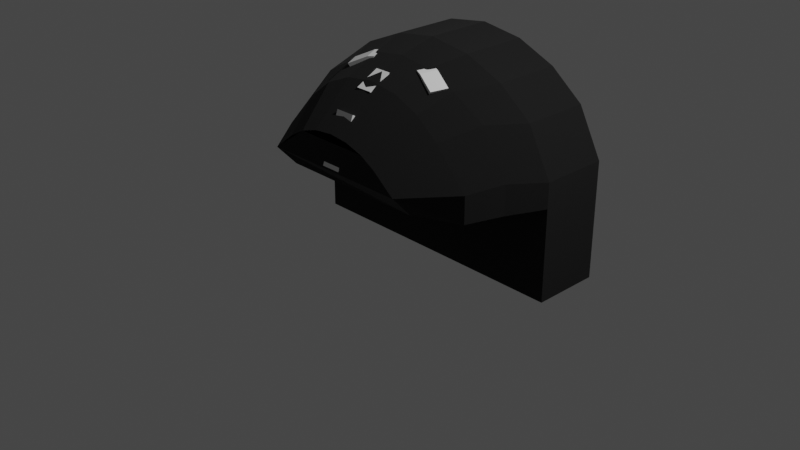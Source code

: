 # Source: mk3CockpitShuttle.blend  (saved by Blender 3.1.7; exported with 4.5.12 LTS)
import bpy
from mathutils import Matrix  # noqa: F401  (used for matrix-valued properties, if any)

bpy.ops.wm.read_factory_settings(use_empty=True)
scene = bpy.context.scene
scene.name = 'Scene'

# ---- collections
col_collection = bpy.data.collections.new('Collection'); scene.collection.children.link(col_collection)
col_collider_collider = bpy.data.collections.new('collider:collider')  # instanced only; not linked into the scene
col_collider_collider_001 = bpy.data.collections.new('collider:collider.001')  # instanced only; not linked into the scene
col_collider_collider_002 = bpy.data.collections.new('collider:collider.002')  # instanced only; not linked into the scene
col_collider_collider_003 = bpy.data.collections.new('collider:collider.003')  # instanced only; not linked into the scene

# ---- images (referenced by path relative to the original .blend; pixels are not part of the script)
import os
ASSET_DIR = os.environ.get("B2B_ASSET_DIR", "")  # directory of the original .blend (textures are referenced by path, not embedded)
HERE = os.path.dirname(os.path.abspath(__file__))  # packed textures are extracted next to this script under _unpacked/

def load_image(name, relpath, width, height, colorspace="sRGB"):
    """Load a texture the original file referenced (path relative to the .blend, or extracted next to this script)."""
    p = next((c for c in (os.path.join(HERE, relpath), os.path.join(ASSET_DIR, relpath)) if relpath and os.path.exists(c)), "")
    if p:
        img = bpy.data.images.load(p, check_existing=True)
        img.name = name
    else:  # same state as the original file: an image datablock whose file is absent (Cycles renders it pink)
        img = bpy.data.images.new(name, width, height)
        img.source = "FILE"
        img.filepath = "//" + (relpath or name)
    img.colorspace_settings.name = colorspace
    return img
img_mk2standardiva_001 = load_image('Mk2StandardIVA.001', 'Mk2StandardIVA.dds', 1024, 1024, 'sRGB')
img_mk2standardiva_003 = load_image('Mk2StandardIVA.003', 'Mk2StandardIVA.dds', 1024, 1024, 'sRGB')

# ---- materials (node trees are filled in below, after node groups)
mat_mk2standardiva = bpy.data.materials.new('Mk2StandardIVA')
mat_mk2standardiva.use_transparent_shadow = False
mat_mk2standardiva_002 = bpy.data.materials.new('Mk2StandardIVA.002')
mat_mk2standardiva_002.use_transparent_shadow = False

# ---- node groups
ng_standardshader = bpy.data.node_groups.new('StandardShader', 'ShaderNodeTree')
_s = ng_standardshader.interface.new_socket(name='BSDF', in_out='OUTPUT', socket_type='NodeSocketShader')
_s = ng_standardshader.interface.new_socket(name='BaseColor', in_out='INPUT', socket_type='NodeSocketColor')
_s = ng_standardshader.interface.new_socket(name='Shininess', in_out='INPUT', socket_type='NodeSocketFloat')
_s.min_value = 1e+04
_s = ng_standardshader.interface.new_socket(name='Gloss', in_out='INPUT', socket_type='NodeSocketFloat')
_s.min_value = 1e+04
_s = ng_standardshader.interface.new_socket(name='Emission', in_out='INPUT', socket_type='NodeSocketColor')
_s = ng_standardshader.interface.new_socket(name='Emission Strength', in_out='INPUT', socket_type='NodeSocketFloat')
_s.min_value = 1e+06
_s = ng_standardshader.interface.new_socket(name='Alpha', in_out='INPUT', socket_type='NodeSocketFloat')
_s.min_value = 1.0
_s = ng_standardshader.interface.new_socket(name='NormalColor', in_out='INPUT', socket_type='NodeSocketColor')
_N = ng_standardshader.nodes; _L = ng_standardshader.links
n0 = _N.new('NodeGroupOutput'); n0.name = 'Group Output'; n0.location = (555, 248)
n1 = _N.new('NodeGroupInput'); n1.name = 'Group Input'; n1.location = (-444, 74)
n2 = _N.new('ShaderNodeNormalMap'); n2.name = 'Normal Map'; n2.location = (-96, -256)
n2.hide = True
n3 = _N.new('ShaderNodeMath'); n3.name = 'Roughness'; n3.location = (-4, -2)
n3.label = 'Roughness'
n3.hide = True
n3.operation = 'SQRT'
n3.inputs[2].default_value = 0.0
n4 = _N.new('ShaderNodeMath'); n4.name = 'SpecularConv'; n4.location = (-120, 39)
n4.label = 'SpecularConv'
n4.hide = True
n4.operation = 'SQRT'
n4.inputs[2].default_value = 0.0
n5 = _N.new('ShaderNodeMath'); n5.name = 'Gloss2Rough'; n5.location = (-176, -1)
n5.label = 'Gloss2Rough'
n5.hide = True
n5.operation = 'SUBTRACT'
n5.inputs[0].default_value = 1.0
n5.inputs[2].default_value = 0.0
n6 = _N.new('ShaderNodeBsdfPrincipled'); n6.name = 'Principled BSDF'; n6.location = (226, 256)
n6.distribution = 'GGX'
n6.subsurface_method = 'BURLEY'
n6.inputs[3].default_value = 1.45
_L.new(n6.outputs[0], n0.inputs[0])
_L.new(n4.outputs[0], n6.inputs[13])
_L.new(n1.outputs[3], n6.inputs[27])
_L.new(n3.outputs[0], n6.inputs[2])
_L.new(n1.outputs[0], n6.inputs[0])
_L.new(n1.outputs[1], n4.inputs[0])
_L.new(n1.outputs[6], n2.inputs[1])
_L.new(n5.outputs[0], n3.inputs[0])
_L.new(n1.outputs[2], n5.inputs[1])
_L.new(n2.outputs[0], n6.inputs[5])
_L.new(n1.outputs[5], n6.inputs[4])
_L.new(n1.outputs[4], n6.inputs[28])
n0.is_active_output = True
ng_color4 = bpy.data.node_groups.new('Color4', 'ShaderNodeTree')
_s = ng_color4.interface.new_socket(name='Color', in_out='OUTPUT', socket_type='NodeSocketColor')
_s = ng_color4.interface.new_socket(name='Alpha', in_out='OUTPUT', socket_type='NodeSocketFloat')
_s = ng_color4.interface.new_socket(name='Color', in_out='INPUT', socket_type='NodeSocketColor')
_s = ng_color4.interface.new_socket(name='Alpha', in_out='INPUT', socket_type='NodeSocketFloat')
_s.min_value = 1.0
_N = ng_color4.nodes; _L = ng_color4.links
n0 = _N.new('NodeGroupInput'); n0.name = 'Group Input'; n0.location = (-403, 18)
n1 = _N.new('NodeGroupOutput'); n1.name = 'Group Output'; n1.location = (154, 24)
_L.new(n0.outputs[1], n1.inputs[1])
_L.new(n0.outputs[0], n1.inputs[0])
n1.is_active_output = True
ng_maincolor = bpy.data.node_groups.new('MainColor', 'ShaderNodeTree')
_s = ng_maincolor.interface.new_socket(name='Color', in_out='OUTPUT', socket_type='NodeSocketColor')
_s = ng_maincolor.interface.new_socket(name='Alpha', in_out='OUTPUT', socket_type='NodeSocketFloat')
_s = ng_maincolor.interface.new_socket(name='VColor', in_out='INPUT', socket_type='NodeSocketColor')
_s = ng_maincolor.interface.new_socket(name='VAlpha', in_out='INPUT', socket_type='NodeSocketFloat')
_s.min_value = 1e+04
_s = ng_maincolor.interface.new_socket(name='CColor', in_out='INPUT', socket_type='NodeSocketColor')
_s = ng_maincolor.interface.new_socket(name='CAlpha', in_out='INPUT', socket_type='NodeSocketFloat')
_s.min_value = 1.0
_s = ng_maincolor.interface.new_socket(name='TColor', in_out='INPUT', socket_type='NodeSocketColor')
_s = ng_maincolor.interface.new_socket(name='TAlpha', in_out='INPUT', socket_type='NodeSocketFloat')
_s.min_value = 1.0
_N = ng_maincolor.nodes; _L = ng_maincolor.links
n0 = _N.new('NodeGroupInput'); n0.name = 'Group Input'; n0.location = (-284, 35)
n1 = _N.new('NodeGroupOutput'); n1.name = 'Group Output'; n1.location = (332, -19)
n2 = _N.new('ShaderNodeMix'); n2.name = 'VC*CC*TC'; n2.location = (127, -33)
n2.label = 'VC*CC*TC'
n2.hide = True
n2.data_type = 'RGBA'
n2.blend_type = 'MULTIPLY'
n2.inputs[0].default_value = 1.0
n3 = _N.new('ShaderNodeMix'); n3.name = 'VC*CC'; n3.location = (-44, 33)
n3.label = 'VC*CC'
n3.hide = True
n3.data_type = 'RGBA'
n3.blend_type = 'MULTIPLY'
n3.inputs[0].default_value = 1.0
n4 = _N.new('ShaderNodeMath'); n4.name = 'VA*CA'; n4.location = (-59, -19)
n4.label = 'VA*CA'
n4.hide = True
n4.operation = 'MULTIPLY'
n4.inputs[2].default_value = 0.0
n5 = _N.new('ShaderNodeMath'); n5.name = 'VA*CA*TA'; n5.location = (130, -79)
n5.label = 'VA*CA*TA'
n5.hide = True
n5.operation = 'MULTIPLY'
n5.inputs[2].default_value = 0.0
_L.new(n0.outputs[2], n3.inputs[7])
_L.new(n0.outputs[4], n2.inputs[7])
_L.new(n2.outputs[2], n1.inputs[0])
_L.new(n3.outputs[2], n2.inputs[6])
_L.new(n0.outputs[0], n3.inputs[6])
_L.new(n0.outputs[1], n4.inputs[0])
_L.new(n0.outputs[3], n4.inputs[1])
_L.new(n4.outputs[0], n5.inputs[0])
_L.new(n0.outputs[5], n5.inputs[1])
_L.new(n5.outputs[0], n1.inputs[1])
n1.is_active_output = True

# ---- material node trees
mat_mk2standardiva.use_nodes = True; mat_mk2standardiva.node_tree.nodes.clear()
_N = mat_mk2standardiva.node_tree.nodes; _L = mat_mk2standardiva.node_tree.links
n0 = _N.new('ShaderNodeUVMap'); n0.name = 'UV Map'; n0.location = (-429, -213)
n0.hide = True
n1 = _N.new('ShaderNodeTexImage'); n1.name = '_MainTex'; n1.location = (-243, -213)
n1.label = '_MainTex'
n1.hide = True
n1.image = img_mk2standardiva_001
n2 = _N.new('ShaderNodeOutputMaterial'); n2.name = 'Material Output'; n2.location = (703, -2)
n3 = _N.new('ShaderNodeGroup'); n3.name = 'StandardShader'; n3.location = (485, -30)
n3.label = 'StandardShader'
n3.node_tree = ng_standardshader
n3.inputs[3].default_value = (0.0, 0.0, 0.0, 1.0)
n3.inputs[4].default_value = 1.0
n3.inputs[6].default_value = (0.5, 0.5, 1.0, 1.0)
n4 = _N.new('ShaderNodeValue'); n4.name = '_Shininess'; n4.location = (251, -13)
n4.label = '_Shininess'
n4.hide = True
n4.outputs[0].default_value = 0.4
n5 = _N.new('ShaderNodeVertexColor'); n5.name = 'Vertex Color'; n5.location = (-156, -121)
n5.hide = True
n6 = _N.new('ShaderNodeGroup'); n6.name = '_Color'; n6.location = (-153, -171)
n6.label = '_Color'
n6.hide = True
n6.node_tree = ng_color4
n6.inputs[0].default_value = (1.0, 1.0, 1.0, 1.0)
n6.inputs[1].default_value = 1.0
n7 = _N.new('ShaderNodeGroup'); n7.name = 'MainColor'; n7.location = (70, -15)
n7.label = 'MainColor'
n7.node_tree = ng_maincolor
n8 = _N.new('ShaderNodeValue'); n8.name = '_Opacity'; n8.location = (71, -280)
n8.label = '_Opacity'
n8.hide = True
n8.outputs[0].default_value = 1.0
_L.new(n0.outputs[0], n1.inputs[0])
_L.new(n3.outputs[0], n2.inputs[0])
_L.new(n1.outputs[0], n7.inputs[4])
_L.new(n1.outputs[1], n7.inputs[5])
_L.new(n7.outputs[0], n3.inputs[0])
_L.new(n7.outputs[1], n3.inputs[2])
_L.new(n4.outputs[0], n3.inputs[1])
_L.new(n6.outputs[0], n7.inputs[2])
_L.new(n6.outputs[1], n7.inputs[3])
_L.new(n5.outputs[0], n7.inputs[0])
_L.new(n5.outputs[1], n7.inputs[1])
_L.new(n8.outputs[0], n3.inputs[5])
n2.is_active_output = True
mat_mk2standardiva_002.use_nodes = True; mat_mk2standardiva_002.node_tree.nodes.clear()
_N = mat_mk2standardiva_002.node_tree.nodes; _L = mat_mk2standardiva_002.node_tree.links
n0 = _N.new('ShaderNodeUVMap'); n0.name = 'UV Map'; n0.location = (-429, -213)
n0.hide = True
n1 = _N.new('ShaderNodeTexImage'); n1.name = '_MainTex'; n1.location = (-243, -213)
n1.label = '_MainTex'
n1.hide = True
n1.image = img_mk2standardiva_003
n2 = _N.new('ShaderNodeOutputMaterial'); n2.name = 'Material Output'; n2.location = (703, -2)
n3 = _N.new('ShaderNodeGroup'); n3.name = 'StandardShader'; n3.location = (485, -30)
n3.label = 'StandardShader'
n3.node_tree = ng_standardshader
n3.inputs[3].default_value = (0.0, 0.0, 0.0, 1.0)
n3.inputs[4].default_value = 1.0
n3.inputs[6].default_value = (0.5, 0.5, 1.0, 1.0)
n4 = _N.new('ShaderNodeValue'); n4.name = '_Shininess'; n4.location = (251, -13)
n4.label = '_Shininess'
n4.hide = True
n4.outputs[0].default_value = 0.4
n5 = _N.new('ShaderNodeVertexColor'); n5.name = 'Vertex Color'; n5.location = (-156, -121)
n5.hide = True
n6 = _N.new('ShaderNodeGroup'); n6.name = '_Color'; n6.location = (-153, -171)
n6.label = '_Color'
n6.hide = True
n6.node_tree = ng_color4
n6.inputs[0].default_value = (1.0, 1.0, 1.0, 1.0)
n6.inputs[1].default_value = 1.0
n7 = _N.new('ShaderNodeGroup'); n7.name = 'MainColor'; n7.location = (70, -15)
n7.label = 'MainColor'
n7.node_tree = ng_maincolor
n8 = _N.new('ShaderNodeValue'); n8.name = '_Opacity'; n8.location = (71, -280)
n8.label = '_Opacity'
n8.hide = True
n8.outputs[0].default_value = 1.0
_L.new(n0.outputs[0], n1.inputs[0])
_L.new(n3.outputs[0], n2.inputs[0])
_L.new(n1.outputs[0], n7.inputs[4])
_L.new(n1.outputs[1], n7.inputs[5])
_L.new(n7.outputs[0], n3.inputs[0])
_L.new(n7.outputs[1], n3.inputs[2])
_L.new(n4.outputs[0], n3.inputs[1])
_L.new(n6.outputs[0], n7.inputs[2])
_L.new(n6.outputs[1], n7.inputs[3])
_L.new(n5.outputs[0], n7.inputs[0])
_L.new(n5.outputs[1], n7.inputs[1])
_L.new(n8.outputs[0], n3.inputs[5])
n2.is_active_output = True

# ---- world
world_world = bpy.data.worlds.new('World'); scene.world = world_world
world_world.use_nodes = True; world_world.node_tree.nodes.clear()
_N = world_world.node_tree.nodes; _L = world_world.node_tree.links
n0 = _N.new('ShaderNodeOutputWorld'); n0.name = 'World Output'; n0.location = (300, 300)
n1 = _N.new('ShaderNodeBackground'); n1.name = 'Background'; n1.location = (10, 300)
n1.inputs[0].default_value = (0.05088, 0.05088, 0.05088, 1.0)
_L.new(n1.outputs[0], n0.inputs[0])
n0.is_active_output = True
world_world.color = (0.05088, 0.05088, 0.05088)
world_world.use_sun_shadow = False
world_world.sun_shadow_jitter_overblur = 0.0

# ---- cameras
cam_camera = bpy.data.cameras.new('Camera')
cam_camera.clip_end = 100.0
cam_camera.ortho_scale = 7.314

# ---- lights
light_light = bpy.data.lights.new('Light', 'POINT')
light_light.transmission_factor = 0.0
light_light.energy = 1000.0
light_light.shadow_soft_size = 0.1
light_light.shadow_maximum_resolution = 0.006
light_light.use_absolute_resolution = True

# ---- meshes
me_mk3int_002 = bpy.data.meshes.new('MK3Int.002')
me_mk3int_002.from_pydata([(0.3494, -0.3285, -0.05402), (0.4675, 1.002, -0.05402), (0.0, 1.069, -0.05402), (0.3494, -1.163, -0.05402), (0.9007, 0.8192, -0.05402), (1.27, 0.5275, -0.05402), (-0.3494, -1.163, -0.05402), (-0.4675, 1.002, -0.05402), (-0.9007, 0.8192, -0.05402), (-1.27, 0.5275, -0.05402), (-0.3494, -0.3285, -0.05402), (-1.918e-08, -1.161, -0.05402), (0.4675, 1.002, 0.6878), (0.9007, 0.8192, 0.6878), (1.27, 0.5275, 0.6878), (1.538, 0.02358, 0.6878), (-8.853e-10, 1.069, 0.6878), (-1.27, 0.5275, 0.6878), (-1.538, 0.02358, 0.6878), (-1.539, -1.249, 0.6878), (1.539, -1.249, 0.6878), (-0.9007, 0.8192, 0.6878), (-8.853e-10, -1.247, 0.6878), (-0.4675, 1.002, 0.6878), (-1.538, -0.2477, 0.6878), (1.538, -0.2477, 0.6878), (0.3546, 0.9213, 1.093), (0.6832, 0.7823, 1.093), (1.064, 0.5611, 1.093), (1.366, 0.07493, 1.093), (-9.302e-09, 0.9715, 1.093), (-1.064, 0.5611, 1.093), (-1.366, 0.07493, 1.093), (-1.367, -0.2437, 1.093), (1.367, -0.2437, 1.093), (-0.6832, 0.7823, 1.093), (-0.3546, 0.9213, 1.093), (0.321, 0.7644, 1.49), (0.6184, 0.6386, 1.49), (0.8718, 0.4383, 1.49), (1.237, 0.04291, 1.49), (-2.207e-09, 0.8099, 1.49), (-0.8718, 0.4383, 1.49), (-1.237, 0.04291, 1.49), (-1.237, -0.2455, 1.49), (1.237, -0.2455, 1.49), (-0.6184, 0.6386, 1.49), (-0.321, 0.7644, 1.49), (0.2157, 0.3902, 1.993), (0.4155, 0.3287, 1.993), (0.5858, 0.2309, 1.993), (0.831, 0.03765, 1.993), (-2.129e-08, 0.4124, 1.993), (-0.5858, 0.2309, 1.993), (-0.831, 0.03765, 1.993), (-0.8311, -0.2049, 1.766), (0.8311, -0.2049, 1.766), (-0.4155, 0.3287, 1.993), (-0.2157, 0.3902, 1.993), (0.2157, 0.3902, 1.993), (0.4155, 0.3287, 1.993), (0.5858, 0.2309, 1.993), (0.831, 0.03765, 1.993), (-2.129e-08, 0.4124, 1.993), (-0.5858, 0.2309, 1.993), (-0.831, 0.03765, 1.993), (-0.8311, -0.2049, 1.766), (0.8311, -0.2049, 1.766), (-0.4155, 0.3287, 1.993), (-0.2157, 0.3902, 1.993), (-1.539, -1.249, -0.05402), (-1.538, 0.02358, -0.05402), (1.539, -1.249, -0.05402), (1.538, 0.02358, -0.05402), (0.0, -1.247, -0.05402)], [], [(4, 1, 2, 7, 8, 9, 71, 73, 5), (25, 20, 22, 19, 24), (74, 22, 20, 72), (71, 18, 24, 19, 70), (5, 14, 13, 4), (73, 15, 14, 5), (2, 16, 23, 7), (72, 20, 25, 15, 73), (1, 12, 16, 2), (70, 19, 22, 74), (8, 21, 17, 9), (9, 17, 18, 71), (7, 23, 21, 8), (4, 13, 12, 1), (12, 26, 30, 16), (26, 37, 41, 30), (24, 33, 34, 25), (21, 35, 31, 17), (17, 31, 32, 18), (23, 36, 35, 21), (13, 27, 26, 12), (18, 32, 33, 24), (14, 28, 27, 13), (15, 29, 28, 14), (16, 30, 36, 23), (25, 34, 29, 15), (41, 52, 58, 47), (28, 39, 38, 27), (35, 46, 42, 31), (31, 42, 43, 32), (33, 44, 45, 34), (27, 38, 37, 26), (30, 41, 47, 36), (32, 43, 44, 33), (29, 40, 39, 28), (36, 47, 46, 35), (34, 45, 40, 29), (43, 54, 55, 44), (40, 51, 50, 39), (47, 58, 57, 46), (45, 56, 51, 40), (37, 48, 52, 41), (39, 50, 49, 38), (46, 57, 53, 42), (42, 53, 54, 43), (44, 55, 56, 45), (38, 49, 48, 37), (62, 67, 66, 65, 64, 68, 69, 63, 59, 60, 61), (54, 51, 56, 55), (49, 50, 51, 54, 53, 57, 58, 52, 48), (10, 71, 70, 6), (3, 72, 73, 0), (11, 74, 72, 3), (6, 70, 74, 11), (0, 73, 71, 10)])
_uv = me_mk3int_002.uv_layers.new(name='UVMap')
_uv.uv.foreach_set('vector', [0.1103, 0.6957, 0.152, 0.6703, 0.1618, 0.6674, 0.1318, 0.6811, 0.08977, 0.7162, 0.05267, 0.7637, 0.03457, 0.8112, 0.03457, 0.8112, 0.06948, 0.7385, 0.02146, 0.9014, 0.008349, 0.9916, 0.1475, 0.9915, 0.008349, 0.9916, 0.02146, 0.9014, 0.1475, 0.9915, 0.1475, 0.9915, 0.008349, 0.9916, 0.008349, 0.9916, 0.03457, 0.8112, 0.03457, 0.8112, 0.02146, 0.9014, 0.008349, 0.9916, 0.008349, 0.9916, 0.06948, 0.7385, 0.06948, 0.7385, 0.1103, 0.6957, 0.1103, 0.6957, 0.03457, 0.8112, 0.03457, 0.8112, 0.06948, 0.7385, 0.06948, 0.7385, 0.1618, 0.6674, 0.1618, 0.6674, 0.1318, 0.6811, 0.1318, 0.6811, 0.008349, 0.9916, 0.008349, 0.9916, 0.02146, 0.9014, 0.03457, 0.8112, 0.03457, 0.8112, 0.152, 0.6703, 0.152, 0.6703, 0.1618, 0.6674, 0.1618, 0.6674, 0.008349, 0.9916, 0.008349, 0.9916, 0.1475, 0.9915, 0.1475, 0.9915, 0.08977, 0.7162, 0.08977, 0.7162, 0.05267, 0.7637, 0.05267, 0.7637, 0.05267, 0.7637, 0.05267, 0.7637, 0.03457, 0.8112, 0.03457, 0.8112, 0.1318, 0.6811, 0.1318, 0.6811, 0.08977, 0.7162, 0.08977, 0.7162, 0.1103, 0.6957, 0.1103, 0.6957, 0.152, 0.6703, 0.152, 0.6703, 0.152, 0.6703, 0.152, 0.6703, 0.1618, 0.6674, 0.1618, 0.6674, 0.152, 0.6703, 0.152, 0.6703, 0.1618, 0.6674, 0.1618, 0.6674, 0.02146, 0.9014, 0.02146, 0.9014, 0.02146, 0.9014, 0.02146, 0.9014, 0.08977, 0.7162, 0.08977, 0.7162, 0.05267, 0.7637, 0.05267, 0.7637, 0.05267, 0.7637, 0.05267, 0.7637, 0.03457, 0.8112, 0.03457, 0.8112, 0.1318, 0.6811, 0.1318, 0.6811, 0.08977, 0.7162, 0.08977, 0.7162, 0.1103, 0.6957, 0.1103, 0.6957, 0.152, 0.6703, 0.152, 0.6703, 0.03457, 0.8112, 0.03457, 0.8112, 0.02146, 0.9014, 0.02146, 0.9014, 0.06948, 0.7385, 0.06948, 0.7385, 0.1103, 0.6957, 0.1103, 0.6957, 0.03457, 0.8112, 0.03457, 0.8112, 0.06948, 0.7385, 0.06948, 0.7385, 0.1618, 0.6674, 0.1618, 0.6674, 0.1318, 0.6811, 0.1318, 0.6811, 0.02146, 0.9014, 0.02146, 0.9014, 0.03457, 0.8112, 0.03457, 0.8112, 0.1618, 0.6674, 0.1618, 0.6674, 0.1318, 0.6811, 0.1318, 0.6811, 0.06948, 0.7385, 0.06948, 0.7385, 0.1103, 0.6957, 0.1103, 0.6957, 0.08977, 0.7162, 0.08977, 0.7162, 0.05267, 0.7637, 0.05267, 0.7637, 0.05267, 0.7637, 0.05267, 0.7637, 0.03457, 0.8112, 0.03457, 0.8112, 0.02146, 0.9014, 0.02146, 0.9014, 0.02146, 0.9014, 0.02146, 0.9014, 0.1103, 0.6957, 0.1103, 0.6957, 0.152, 0.6703, 0.152, 0.6703, 0.1618, 0.6674, 0.1618, 0.6674, 0.1318, 0.6811, 0.1318, 0.6811, 0.03457, 0.8112, 0.03457, 0.8112, 0.02146, 0.9014, 0.02146, 0.9014, 0.03457, 0.8112, 0.03457, 0.8112, 0.06948, 0.7385, 0.06948, 0.7385, 0.1318, 0.6811, 0.1318, 0.6811, 0.08977, 0.7162, 0.08977, 0.7162, 0.02146, 0.9014, 0.02146, 0.9014, 0.03457, 0.8112, 0.03457, 0.8112, 0.03457, 0.8112, 0.03457, 0.8112, 0.02146, 0.9014, 0.02146, 0.9014, 0.03457, 0.8112, 0.03457, 0.8112, 0.06948, 0.7385, 0.06948, 0.7385, 0.1318, 0.6811, 0.1318, 0.6811, 0.08977, 0.7162, 0.08977, 0.7162, 0.02146, 0.9014, 0.02146, 0.9014, 0.03457, 0.8112, 0.03457, 0.8112, 0.152, 0.6703, 0.152, 0.6703, 0.1618, 0.6674, 0.1618, 0.6674, 0.06948, 0.7385, 0.06948, 0.7385, 0.1103, 0.6957, 0.1103, 0.6957, 0.08977, 0.7162, 0.08977, 0.7162, 0.05267, 0.7637, 0.05267, 0.7637, 0.05267, 0.7637, 0.05267, 0.7637, 0.03457, 0.8112, 0.03457, 0.8112, 0.02146, 0.9014, 0.02146, 0.9014, 0.02146, 0.9014, 0.02146, 0.9014, 0.1103, 0.6957, 0.1103, 0.6957, 0.152, 0.6703, 0.152, 0.6703, 0.03457, 0.8112, 0.02146, 0.9014, 0.02146, 0.9014, 0.03457, 0.8112, 0.05267, 0.7637, 0.08977, 0.7162, 0.1318, 0.6811, 0.1618, 0.6674, 0.152, 0.6703, 0.1103, 0.6957, 0.06948, 0.7385, 0.03457, 0.8112, 0.03457, 0.8112, 0.02146, 0.9014, 0.02146, 0.9014, 0.1103, 0.6957, 0.06948, 0.7385, 0.03457, 0.8112, 0.03457, 0.8112, 0.05267, 0.7637, 0.08977, 0.7162, 0.1318, 0.6811, 0.1618, 0.6674, 0.152, 0.6703, 0.03383, 0.8332, 0.03457, 0.8112, 0.008349, 0.9916, 0.02074, 0.9695, 0.02074, 0.9695, 0.008349, 0.9916, 0.03457, 0.8112, 0.03383, 0.8332, 0.1183, 0.9694, 0.1475, 0.9915, 0.008349, 0.9916, 0.02074, 0.9695, 0.02074, 0.9695, 0.008349, 0.9916, 0.1475, 0.9915, 0.1183, 0.9694, 0.03383, 0.8332, 0.03457, 0.8112, 0.03457, 0.8112, 0.03383, 0.8332])
me_mk3int_002.materials.append(mat_mk2standardiva)
me_mk3int_002.use_remesh_fix_poles = True
me_mk3int_002.use_remesh_preserve_attributes = False
me_mk3int_002.update()
me_mk3int_002.normals_split_custom_set([tuple(v) for v in zip(*[iter([7.995e-10, 1.368e-07, 1.0, 7.995e-10, 1.368e-07, 1.0, 7.995e-10, 1.368e-07, 1.0, 7.995e-10, 1.368e-07, 1.0, 7.995e-10, 1.368e-07, 1.0, 7.995e-10, 1.368e-07, 1.0, 7.995e-10, 1.368e-07, 1.0, 7.995e-10, 1.368e-07, 1.0, 7.995e-10, 1.368e-07, 1.0, 0.0, -1.787e-07, -1.0, 0.0, -1.787e-07, -1.0, 0.0, -1.787e-07, -1.0, 0.0, -1.787e-07, -1.0, 0.0, -1.787e-07, -1.0, 0.00131, 1.0, -1.044e-07, 0.00131, 1.0, -1.044e-07, 0.00131, 1.0, -1.044e-07, 0.00131, 1.0, -1.044e-07, 1.0, -0.0003449, 8.488e-05, 1.0, -0.0003449, 8.488e-05, 1.0, -0.0003449, 8.488e-05, 1.0, -0.0003449, 8.488e-05, 1.0, -0.0003449, 8.488e-05, -0.62, -0.7846, 1.281e-07, -0.62, -0.7846, 1.281e-07, -0.62, -0.7846, 1.281e-07, -0.62, -0.7846, 1.281e-07, -0.8827, -0.47, 5.278e-08, -0.8827, -0.47, 5.278e-08, -0.8827, -0.47, 5.278e-08, -0.8827, -0.47, 5.278e-08, 0.1402, -0.9901, 1.702e-07, 0.1402, -0.9901, 1.702e-07, 0.1402, -0.9901, 1.702e-07, 0.1402, -0.9901, 1.702e-07, -1.0, -0.0003449, 8.488e-05, -1.0, -0.0003449, 8.488e-05, -1.0, -0.0003449, 8.488e-05, -1.0, -0.0003449, 8.488e-05, -1.0, -0.0003449, 8.488e-05, -0.1402, -0.9901, 1.675e-07, -0.1402, -0.9901, 1.675e-07, -0.1402, -0.9901, 1.675e-07, -0.1402, -0.9901, 1.675e-07, -0.00131, 1.0, -1.035e-07, -0.00131, 1.0, -1.035e-07, -0.00131, 1.0, -1.035e-07, -0.00131, 1.0, -1.035e-07, 0.62, -0.7846, 1.281e-07, 0.62, -0.7846, 1.281e-07, 0.62, -0.7846, 1.281e-07, 0.62, -0.7846, 1.281e-07, 0.8827, -0.47, 5.278e-08, 0.8827, -0.47, 5.278e-08, 0.8827, -0.47, 5.278e-08, 0.8827, -0.47, 5.278e-08, 0.3896, -0.921, 8.541e-08, 0.3896, -0.921, 8.541e-08, 0.3896, -0.921, 8.541e-08, 0.3896, -0.921, 8.541e-08, -0.3896, -0.921, 8.541e-08, -0.3896, -0.921, 8.541e-08, -0.3896, -0.921, 8.541e-08, -0.3896, -0.921, 8.541e-08, -0.1364, -0.9633, -0.2311, -0.1364, -0.9633, -0.2311, -0.1364, -0.9633, -0.2311, -0.1364, -0.9633, -0.2311, -0.1301, -0.9186, -0.3733, -0.1301, -0.9186, -0.3733, -0.1301, -0.9186, -0.3733, -0.1301, -0.9186, -0.3733, 0.0, 1.0, -0.009735, 0.0, 1.0, -0.009735, 0.0, 1.0, -0.009735, 0.0, 1.0, -0.009735, 0.5409, -0.791, -0.286, 0.5409, -0.791, -0.286, 0.5409, -0.791, -0.286, 0.5409, -0.791, -0.286, 0.8173, -0.4711, -0.3317, 0.8173, -0.4711, -0.3317, 0.8173, -0.4711, -0.3317, 0.8173, -0.4711, -0.3317, 0.3738, -0.8838, -0.2814, 0.3738, -0.8838, -0.2814, 0.3738, -0.8838, -0.2814, 0.3738, -0.8838, -0.2814, -0.3738, -0.8838, -0.2814, -0.3738, -0.8838, -0.2814, -0.3738, -0.8838, -0.2814, -0.3738, -0.8838, -0.2814, 0.9206, -0.0006471, -0.3906, 0.9206, -0.0006471, -0.3906, 0.9206, -0.0006471, -0.3906, 0.9206, -0.0006471, -0.3906, -0.5409, -0.791, -0.286, -0.5409, -0.791, -0.286, -0.5409, -0.791, -0.286, -0.5409, -0.791, -0.286, -0.8173, -0.4711, -0.3317, -0.8173, -0.4711, -0.3317, -0.8173, -0.4711, -0.3317, -0.8173, -0.4711, -0.3317, 0.1364, -0.9633, -0.2311, 0.1364, -0.9633, -0.2311, 0.1364, -0.9633, -0.2311, 0.1364, -0.9633, -0.2311, -0.9206, -0.0006471, -0.3906, -0.9206, -0.0006471, -0.3906, -0.9206, -0.0006471, -0.3906, -0.9206, -0.0006471, -0.3906, 0.0989, -0.7843, -0.6124, 0.0989, -0.7843, -0.6124, 0.0989, -0.7843, -0.6124, 0.0989, -0.7843, -0.6124, -0.5032, -0.7573, -0.4162, -0.5032, -0.7573, -0.4162, -0.5032, -0.7573, -0.4162, -0.5032, -0.7573, -0.4162, 0.5032, -0.7573, -0.4162, 0.5032, -0.7573, -0.4162, 0.5032, -0.7573, -0.4162, 0.5032, -0.7573, -0.4162, 0.7298, -0.5525, -0.4027, 0.7298, -0.5525, -0.4027, 0.7298, -0.5525, -0.4027, 0.7298, -0.5525, -0.4027, 0.0, 1.0, 0.004527, 0.0, 1.0, 0.004527, 0.0, 1.0, 0.004527, 0.0, 1.0, 0.004527, -0.3622, -0.8562, -0.3683, -0.3622, -0.8562, -0.3683, -0.3622, -0.8562, -0.3683, -0.3622, -0.8562, -0.3683, 0.1301, -0.9186, -0.3733, 0.1301, -0.9186, -0.3733, 0.1301, -0.9186, -0.3733, 0.1301, -0.9186, -0.3733, 0.9508, -0.000582, -0.3098, 0.9508, -0.000582, -0.3098, 0.9508, -0.000582, -0.3098, 0.9508, -0.000582, -0.3098, -0.7298, -0.5525, -0.4027, -0.7298, -0.5525, -0.4027, -0.7298, -0.5525, -0.4027, -0.7298, -0.5525, -0.4027, 0.3622, -0.8562, -0.3683, 0.3622, -0.8562, -0.3683, 0.3622, -0.8562, -0.3683, 0.3622, -0.8562, -0.3683, -0.9508, -0.000582, -0.3098, -0.9508, -0.000582, -0.3098, -0.9508, -0.000582, -0.3098, -0.9508, -0.000582, -0.3098, 0.6539, 0.2972, -0.6957, 0.6539, 0.2972, -0.6957, 0.6539, 0.2972, -0.6957, 0.6539, 0.2972, -0.6957, -0.5873, -0.609, -0.5331, -0.5873, -0.609, -0.5331, -0.5873, -0.609, -0.5331, -0.5873, -0.609, -0.5331, 0.2827, -0.7505, -0.5974, 0.2827, -0.7505, -0.5974, 0.2827, -0.7505, -0.5974, 0.2827, -0.7505, -0.5974, -0.6539, 0.2972, -0.6957, -0.6539, 0.2972, -0.6957, -0.6539, 0.2972, -0.6957, -0.6539, 0.2972, -0.6957, -0.0989, -0.7843, -0.6124, -0.0989, -0.7843, -0.6124, -0.0989, -0.7843, -0.6124, -0.0989, -0.7843, -0.6124, -0.4712, -0.6698, -0.5739, -0.4712, -0.6698, -0.5739, -0.4712, -0.6698, -0.5739, -0.4712, -0.6698, -0.5739, 0.4712, -0.6698, -0.5739, 0.4712, -0.6698, -0.5739, 0.4712, -0.6698, -0.5739, 0.4712, -0.6698, -0.5739, 0.5873, -0.609, -0.5331, 0.5873, -0.609, -0.5331, 0.5873, -0.609, -0.5331, 0.5873, -0.609, -0.5331, 0.0, 0.9893, -0.1459, 0.0, 0.9893, -0.1459, 0.0, 0.9893, -0.1459, 0.0, 0.9893, -0.1459, -0.2827, -0.7505, -0.5974, -0.2827, -0.7505, -0.5974, -0.2827, -0.7505, -0.5974, -0.2827, -0.7505, -0.5974, 0.0, 0.4188, -0.9081, 0.0, 0.4188, -0.9081, 0.0, 0.4188, -0.9081, 0.0, 0.4188, -0.9081, 0.0, 0.4188, -0.9081, 0.0, 0.4188, -0.9081, 0.0, 0.4188, -0.9081, 0.0, 0.4188, -0.9081, 0.0, 0.4188, -0.9081, 0.0, 0.4188, -0.9081, 0.0, 0.4188, -0.9081, 0.0, 0.6835, -0.7299, 0.0, 0.6835, -0.7299, 0.0, 0.6835, -0.7299, 0.0, 0.6835, -0.7299, -7.176e-08, -6.19e-08, -1.0, -7.176e-08, -6.19e-08, -1.0, -7.176e-08, -6.19e-08, -1.0, -7.176e-08, -6.19e-08, -1.0, -7.176e-08, -6.19e-08, -1.0, -7.176e-08, -6.19e-08, -1.0, -7.176e-08, -6.19e-08, -1.0, -7.176e-08, -6.19e-08, -1.0, -7.176e-08, -6.19e-08, -1.0, 3.718e-10, 1.291e-07, 1.0, 3.718e-10, 1.291e-07, 1.0, 3.718e-10, 1.291e-07, 1.0, 3.718e-10, 1.291e-07, 1.0, 0.0, 1.291e-07, 1.0, 0.0, 1.291e-07, 1.0, 0.0, 1.291e-07, 1.0, 0.0, 1.291e-07, 1.0, 0.0, 1.746e-07, 1.0, 0.0, 1.746e-07, 1.0, 0.0, 1.746e-07, 1.0, 0.0, 1.746e-07, 1.0, 0.0, 1.746e-07, 1.0, 0.0, 1.746e-07, 1.0, 0.0, 1.746e-07, 1.0, 0.0, 1.746e-07, 1.0, 0.0, 1.375e-07, 1.0, 0.0, 1.375e-07, 1.0, 0.0, 1.375e-07, 1.0, 0.0, 1.375e-07, 1.0])] * 3)])
me_convexhull = bpy.data.meshes.new('ConvexHull')
me_convexhull.from_pydata([(-0.5828, 1.468, -0.04167), (-0.5748, 1.533, 0.1442), (-0.6451, 1.55, -0.01717), (-0.5125, 1.451, 0.1197), (-0.2954, 1.65, 0.04626), (-0.3633, 1.639, 0.07274), (-0.3657, 1.667, -0.1151), (-0.4335, 1.656, -0.08865), (-0.4397, 1.466, -0.0881), (-0.39, 1.451, 0.06572)], [], [(0, 1, 2), (3, 4, 5), (5, 4, 6), (7, 1, 5), (1, 7, 2), (4, 8, 6), (1, 0, 3), (7, 5, 6), (0, 2, 6), (2, 7, 6), (1, 3, 5), (8, 0, 6), (3, 0, 8), (4, 9, 8), (3, 9, 4), (9, 3, 8)])
me_convexhull.use_remesh_fix_poles = True
me_convexhull.use_remesh_preserve_attributes = False
me_convexhull.update()
me_convexhull_003 = bpy.data.meshes.new('ConvexHull.003')
me_convexhull_003.from_pydata([(-0.08879, 1.614, 0.2015), (0.08807, 1.614, 0.2015), (-0.08866, 1.421, 0.2625), (0.08794, 1.421, 0.2625), (0.08807, 1.421, 0.3964), (-0.08879, 1.485, 0.4483), (-0.08879, 1.421, 0.3964), (0.08807, 1.485, 0.4483)], [], [(0, 1, 2), (3, 1, 4), (5, 0, 6), (1, 3, 2), (1, 7, 4), (0, 2, 6), (3, 4, 2), (1, 5, 7), (7, 5, 4), (4, 5, 6), (2, 4, 6), (5, 1, 0)])
me_convexhull_003.use_remesh_fix_poles = True
me_convexhull_003.use_remesh_preserve_attributes = False
me_convexhull_003.update()
me_convexhull_004 = bpy.data.meshes.new('ConvexHull.004')
me_convexhull_004.from_pydata([(0.09758, 0.8262, 0.7592), (-0.0993, 0.8262, 0.7592), (-0.0993, 1.253, 0.5604), (0.1075, 0.8098, 0.8742), (0.1075, 1.323, 0.6796), (-0.1077, 0.8098, 0.8742), (-0.1077, 1.323, 0.6796), (0.09758, 1.253, 0.5604)], [], [(0, 1, 2), (3, 1, 0), (4, 5, 3), (1, 6, 2), (4, 3, 0), (3, 5, 1), (1, 5, 6), (5, 4, 6), (4, 0, 7), (2, 6, 7), (6, 4, 7), (0, 2, 7)])
me_convexhull_004.use_remesh_fix_poles = True
me_convexhull_004.use_remesh_preserve_attributes = False
me_convexhull_004.update()
me_convexhull_005 = bpy.data.meshes.new('ConvexHull.005')
me_convexhull_005.from_pydata([(0.6444, 1.55, -0.01717), (0.5741, 1.533, 0.1442), (0.5118, 1.451, 0.1197), (0.439, 1.466, -0.0881), (0.385, 1.451, 0.05568), (0.2947, 1.65, 0.04626), (0.3625, 1.639, 0.07274), (0.4328, 1.656, -0.08865), (0.365, 1.667, -0.1151), (0.5821, 1.468, -0.04167)], [], [(0, 1, 2), (3, 4, 5), (1, 0, 6), (7, 0, 8), (0, 7, 6), (0, 2, 9), (0, 9, 8), (4, 2, 5), (8, 3, 5), (7, 8, 6), (9, 2, 3), (2, 1, 6), (2, 6, 5), (8, 9, 3), (6, 8, 5), (2, 4, 3)])
me_convexhull_005.use_remesh_fix_poles = True
me_convexhull_005.use_remesh_preserve_attributes = False
me_convexhull_005.update()
me_mk3int_001 = bpy.data.meshes.new('MK3Int.001')
me_mk3int_001.from_pydata([(0.3519, -1.001, -0.1048), (0.3519, -0.4741, -0.1048), (0.3433, -1.055, -0.1048), (0.3433, -0.4208, -0.1048), (0.3025, -0.3548, -0.1048), (0.2365, -0.3141, -0.1048), (0.1832, -0.3054, -0.1048), (0.0, -0.3054, -0.1048), (0.1832, -1.17, -0.1048), (0.2365, -1.162, -0.1048), (0.3025, -1.121, -0.1048), (0.3025, -1.121, 0.016), (0.3025, -0.3548, 0.016), (0.1832, -0.3054, 0.016), (-0.3519, -0.4741, 0.016), (-0.3519, -1.001, 0.016), (-0.1832, -1.17, 0.016), (-0.1832, -0.3054, 0.016), (-0.3433, -0.4208, 0.016), (-0.3519, -1.001, -0.1048), (-0.3519, -0.4741, -0.1048), (-0.3433, -1.055, -0.1048), (-0.3433, -0.4208, -0.1048), (-0.3025, -0.3548, 0.016), (-0.3025, -0.3548, -0.1048), (-0.2365, -0.3141, 0.016), (-0.2365, -0.3141, -0.1048), (-0.1832, -0.3054, -0.1048), (-0.1832, -1.17, -0.1048), (-0.2365, -1.162, -0.1048), (-0.3025, -1.121, -0.1048), (-0.2365, -1.162, 0.016), (-0.3433, -1.055, 0.016), (-0.3025, -1.121, 0.016), (0.2365, -0.3141, 0.016), (0.3433, -0.4208, 0.016), (0.3519, -0.4741, 0.016), (0.3519, -1.001, 0.016), (0.3433, -1.055, 0.016), (0.2365, -1.162, 0.016), (0.1832, -1.17, 0.016)], [], [(22, 20, 18), (18, 23, 22), (24, 22, 23), (23, 25, 24), (26, 24, 25), (25, 17, 26), (27, 26, 17), (8, 16, 28), (14, 18, 20), (22, 7, 20), (7, 19, 20), (34, 6, 13), (24, 7, 22), (5, 4, 7), (4, 3, 7), (3, 1, 7), (1, 0, 7), (0, 2, 7), (2, 10, 7), (10, 9, 7), (9, 8, 7), (8, 28, 7), (28, 29, 7), (29, 30, 7), (30, 21, 7), (21, 19, 7), (24, 26, 7), (26, 27, 7), (27, 17, 7), (17, 13, 7), (13, 6, 7), (6, 5, 7), (9, 11, 39), (5, 12, 4), (35, 1, 3), (2, 11, 10), (9, 40, 8), (15, 20, 19), (15, 21, 32), (21, 33, 32), (29, 33, 30), (29, 16, 31), (37, 1, 36), (2, 37, 38), (4, 35, 3), (36, 13, 14), (8, 40, 16), (34, 5, 6), (9, 10, 11), (5, 34, 12), (35, 36, 1), (2, 38, 11), (9, 39, 40), (15, 14, 20), (15, 19, 21), (21, 30, 33), (29, 31, 33), (29, 28, 16), (37, 0, 1), (2, 0, 37), (4, 12, 35), (38, 37, 40), (37, 36, 15), (36, 35, 12), (12, 34, 13), (13, 17, 14), (17, 25, 14), (25, 23, 18), (18, 14, 25), (14, 15, 36), (15, 32, 16), (32, 33, 16), (33, 31, 16), (16, 40, 37), (40, 39, 38), (39, 11, 38), (37, 15, 16), (36, 12, 13)])
_uv = me_mk3int_001.uv_layers.new(name='UVMap')
_uv.uv.foreach_set('vector', [0.5775, 0.6355, 0.5729, 0.6355, 0.5775, 0.615, 0.5775, 0.615, 0.5847, 0.615, 0.5775, 0.6355, 0.5847, 0.6355, 0.5775, 0.6355, 0.5847, 0.615, 0.5847, 0.615, 0.5925, 0.615, 0.5847, 0.6355, 0.5925, 0.6355, 0.5847, 0.6355, 0.5925, 0.615, 0.5925, 0.615, 0.5969, 0.615, 0.5925, 0.6355, 0.5969, 0.6355, 0.5925, 0.6355, 0.5969, 0.615, 0.8159, 0.6355, 0.0, 0.0, 0.0, 0.0, 0.0, 0.0, 0.5775, 0.615, 0.5729, 0.6355, 0.5775, 0.6355, 0.0, 0.0, 0.5729, 0.6355, 0.0, 0.0, 0.5267, 0.6355, 0.5729, 0.6355, 0.5925, 0.615, 0.5969, 0.6355, 0.5969, 0.615, 0.5847, 0.6355, 0.0, 0.0, 0.5775, 0.6355, 0.5925, 0.6355, 0.5847, 0.6355, 0.0, 0.0, 0.5847, 0.6355, 0.5775, 0.6355, 0.0, 0.0, 0.5775, 0.6355, 0.5729, 0.6355, 0.0, 0.0, 0.5729, 0.6355, 0.5267, 0.6355, 0.0, 0.0, 0.5267, 0.6355, 0.5225, 0.6355, 0.0, 0.0, 0.5225, 0.6355, 0.0, 0.0, 0.0, 0.0, 0.8329, 0.6355, 0.8235, 0.6355, 0.0, 0.0, 0.8235, 0.6355, 0.8159, 0.6355, 0.0, 0.0, 0.8159, 0.6355, 0.0, 0.0, 0.0, 0.0, 0.8159, 0.6355, 0.8235, 0.6355, 0.0, 0.0, 0.8235, 0.6355, 0.8329, 0.6355, 0.0, 0.0, 0.8329, 0.6355, 0.0, 0.0, 0.0, 0.0, 0.5225, 0.6355, 0.5267, 0.6355, 0.0, 0.0, 0.5847, 0.6355, 0.5925, 0.6355, 0.0, 0.0, 0.5925, 0.6355, 0.5969, 0.6355, 0.0, 0.0, 0.5969, 0.6355, 0.5969, 0.615, 0.0, 0.0, 0.5969, 0.615, 0.0, 0.0, 0.0, 0.0, 0.0, 0.0, 0.5969, 0.6355, 0.6172, 0.6355, 0.5969, 0.6355, 0.5925, 0.6355, 0.0, 0.0, 0.0, 0.0, 0.8329, 0.615, 0.8235, 0.615, 0.5925, 0.6355, 0.5847, 0.615, 0.0, 0.0, 0.5775, 0.615, 0.5729, 0.6355, 0.5775, 0.6355, 0.5225, 0.6355, 0.0, 0.0, 0.0, 0.0, 0.8235, 0.6355, 0.8159, 0.615, 0.0, 0.0, 0.5267, 0.615, 0.5729, 0.6355, 0.5267, 0.6355, 0.5267, 0.615, 0.0, 0.0, 0.5225, 0.615, 0.0, 0.0, 0.5166, 0.615, 0.5225, 0.615, 0.8235, 0.6355, 0.0, 0.0, 0.0, 0.0, 0.0, 0.0, 0.8159, 0.615, 0.8235, 0.615, 0.5267, 0.615, 0.5729, 0.6355, 0.5729, 0.615, 0.0, 0.0, 0.5267, 0.615, 0.5225, 0.615, 0.5847, 0.6355, 0.5775, 0.615, 0.0, 0.0, 0.5729, 0.615, 0.0, 0.0, 0.0, 0.0, 0.8159, 0.6355, 0.0, 0.0, 0.0, 0.0, 0.5925, 0.615, 0.5925, 0.6355, 0.5969, 0.6355, 0.0, 0.0, 0.8329, 0.6355, 0.8329, 0.615, 0.5925, 0.6355, 0.5925, 0.615, 0.5847, 0.615, 0.5775, 0.615, 0.5729, 0.615, 0.5729, 0.6355, 0.5225, 0.6355, 0.0, 0.0, 0.0, 0.0, 0.8235, 0.6355, 0.8235, 0.615, 0.8159, 0.615, 0.5267, 0.615, 0.5729, 0.615, 0.5729, 0.6355, 0.5267, 0.615, 0.5267, 0.6355, 0.0, 0.0, 0.0, 0.0, 0.8329, 0.6355, 0.5166, 0.615, 0.8235, 0.6355, 0.0, 0.0, 0.0, 0.0, 0.0, 0.0, 0.8159, 0.6355, 0.8159, 0.615, 0.5267, 0.615, 0.5267, 0.6355, 0.5729, 0.6355, 0.0, 0.0, 0.5267, 0.6355, 0.5267, 0.615, 0.5847, 0.6355, 0.5847, 0.615, 0.5775, 0.615, 0.5225, 0.615, 0.0, 0.0, 0.8159, 0.615, 0.0, 0.0, 0.5729, 0.615, 0.0, 0.0, 0.5729, 0.615, 0.5775, 0.615, 0.5847, 0.615, 0.5847, 0.615, 0.5925, 0.615, 0.0, 0.0, 0.0, 0.0, 0.5969, 0.615, 0.0, 0.0, 0.5969, 0.615, 0.5925, 0.615, 0.0, 0.0, 0.5925, 0.615, 0.5847, 0.615, 0.5775, 0.615, 0.5775, 0.615, 0.0, 0.0, 0.5925, 0.615, 0.0, 0.0, 0.0, 0.0, 0.5729, 0.615, 0.0, 0.0, 0.5225, 0.615, 0.0, 0.0, 0.5225, 0.615, 0.0, 0.0, 0.0, 0.0, 0.0, 0.0, 0.8235, 0.615, 0.0, 0.0, 0.0, 0.0, 0.8159, 0.615, 0.0, 0.0, 0.8159, 0.615, 0.8235, 0.615, 0.5225, 0.615, 0.8235, 0.615, 0.0, 0.0, 0.5225, 0.615, 0.0, 0.0, 0.0, 0.0, 0.0, 0.0, 0.5729, 0.615, 0.5847, 0.615, 0.0, 0.0])
me_mk3int_001.materials.append(mat_mk2standardiva_002)
me_mk3int_001.use_remesh_fix_poles = True
me_mk3int_001.use_remesh_preserve_attributes = False
me_mk3int_001.update()
me_mk3int_001.normals_split_custom_set([tuple(v) for v in zip(*[iter([-0.9369, 0.3497, 9.257e-06, -0.9964, 0.08269, -0.01936, -0.9371, 0.3482, 0.02427, -0.9369, 0.3497, 0.0001308, -0.7108, 0.7012, 0.05634, -0.9359, 0.3512, -0.02627, -0.7071, 0.7071, 1.13e-05, -0.9337, 0.3547, -0.04784, -0.7082, 0.7053, 0.03094, -0.7071, 0.7071, -1.133e-05, -0.3547, 0.9337, 0.04784, -0.7053, 0.7082, -0.03094, -0.3497, 0.9369, 8.921e-06, -0.7012, 0.7108, -0.05631, -0.3512, 0.9359, 0.02627, -0.3497, 0.9369, -9.847e-06, -0.08269, 0.9964, 0.01936, -0.3482, 0.9371, -0.02427, -0.08035, 0.9968, 3.251e-06, -0.344, 0.9378, -0.04702, -0.08097, 0.9967, 0.009995, 0.03717, -0.9968, -0.07124, 0.0, -1.0, -1.118e-06, 0.0, -1.0, -1.118e-06, -0.9871, 0.1602, 3.566e-07, -0.9378, 0.344, 0.04702, -0.9967, 0.08097, -0.009995, -0.1951, -0.000168, -0.9808, -4.302e-07, 3.401e-07, -1.0, -0.067, -0.04436, -0.9968, -3.212e-07, 1.978e-07, -1.0, -0.0219, -0.07731, -0.9968, -0.07947, -0.0119, -0.9968, 0.1602, 0.9871, -4.409e-07, 0.1597, 0.9839, -0.08035, 0.1602, 0.9871, -4.409e-07, -0.2185, 0.07118, -0.9732, -4.154e-07, 4.883e-07, -1.0, 0.006181, -0.195, -0.9808, 0.1534, 0.1205, -0.9808, 0.2291, -0.01751, -0.9732, 6.16e-07, 1.255e-06, -1.0, 0.2185, 0.07119, -0.9732, 0.1794, -0.07664, -0.9808, 4.154e-07, 4.883e-07, -1.0, 0.1951, -0.0001737, -0.9808, 0.06701, -0.04434, -0.9968, 4.302e-07, 3.401e-07, -1.0, 0.07946, -0.01194, -0.9968, 0.0219, -0.07731, -0.9968, 3.212e-07, 1.978e-07, -1.0, 0.07145, -0.03674, -0.9968, 0.09387, -0.171, -0.9808, -1.321e-05, -6.754e-06, -1.0, 0.191, 0.0396, -0.9808, 7.564e-06, 2.927e-06, -1.0, 7.564e-06, 2.927e-06, -1.0, 0.1076, -0.203, -0.9732, -0.02628, -0.1933, -0.9808, -3.155e-06, -1.031e-06, -1.0, 0.0382, -0.1913, -0.9808, -0.02369, -0.07678, -0.9968, 4.37e-06, 9.815e-07, -1.0, 0.07511, -0.02855, -0.9968, 0.0, 6.892e-08, -1.0, 0.0, 6.892e-08, -1.0, 0.02369, -0.07678, -0.9968, -0.03821, -0.1913, -0.9808, -4.37e-06, 9.815e-07, -1.0, 0.02632, -0.1933, -0.9808, -0.1076, -0.203, -0.9732, 3.155e-06, -1.031e-06, -1.0, 0.1927, -0.1251, -0.9732, -7.564e-06, 2.927e-06, -1.0, -7.564e-06, 2.927e-06, -1.0, -0.09387, -0.171, -0.9808, -0.07145, -0.03675, -0.9968, 1.321e-05, -6.754e-06, -1.0, -0.2291, -0.01751, -0.9732, -0.1534, 0.1205, -0.9808, -5.647e-07, 1.255e-06, -1.0, -0.1864, 0.05748, -0.9808, -0.0474, 0.06489, -0.9968, -6.338e-07, 4.01e-06, -1.0, 3.961e-06, 0.9968, -0.08035, 0.04683, 0.9968, 0.0653, 1.627e-07, 1.0, 3.368e-07, -0.006251, 0.9968, 0.08011, 0.0, 1.0, -1.01e-06, 0.0, 1.0, -1.01e-06, -1.627e-07, 1.0, 3.368e-07, 0.08035, 0.9968, 4.227e-06, -1.627e-07, 1.0, 3.368e-07, 0.0474, 0.06489, -0.9968, 0.1864, 0.05749, -0.9808, 6.605e-07, 4.01e-06, -1.0, 0.5257, -0.8507, 0.0, 0.5257, -0.8507, 0.0, 0.5257, -0.8507, 0.0, 0.3497, 0.9369, 1.454e-05, 0.5257, 0.8506, -2.569e-07, 0.5257, 0.8506, -2.569e-07, 0.9871, 0.1602, -7.133e-08, 0.9953, 0.08934, -0.03715, 0.9369, 0.3497, 9.222e-06, 0.8818, -0.4388, -0.173, 0.8507, -0.5257, 7.69e-07, 0.8507, -0.5257, 7.69e-07, 0.3497, -0.9369, 1.518e-05, 0.1602, -0.9871, 7.282e-07, 0.1602, -0.9871, 7.282e-07, -1.0, -9.99e-08, 2.468e-07, -0.9968, 0.08035, -4.697e-05, -0.9968, -0.05872, -0.05485, -0.9871, -0.1602, 0.0, -0.9871, -0.1602, 0.0, -0.9871, -0.1602, 0.0, -0.8507, -0.5257, 0.0, -0.8507, -0.5257, 0.0, -0.8507, -0.5257, 0.0, -0.375, -0.9212, -0.1037, -0.5257, -0.8507, 8.223e-07, -0.5257, -0.8507, 8.223e-07, -0.1602, -0.9871, 0.0, -0.1602, -0.9871, 0.0, -0.1602, -0.9871, 0.0, 1.0, -2.34e-07, 4.936e-07, 0.9968, 0.03716, -0.07124, 1.0, -2.34e-07, 4.936e-07, 0.9871, -0.1602, 0.0, 0.9871, -0.1602, 0.0, 0.9871, -0.1602, 0.0, 0.7071, 0.7071, 1.717e-05, 0.8506, 0.5257, -3.978e-07, 0.8506, 0.5257, -3.978e-07, 0.03075, 0.004992, 0.9995, 2.617e-07, 0.03115, 0.9995, -0.03115, -9.629e-06, 0.9995, 0.03718, -0.9968, -0.07124, 0.0, -1.0, 0.0, 0.0, -1.0, 0.0, 0.1602, 0.9871, -5.706e-07, 0.3278, 0.9404, -0.09027, 0.1597, 0.9839, -0.08035, 0.5257, -0.8507, 8.223e-07, 0.7071, -0.7071, 1.154e-05, 0.5257, -0.8507, 8.223e-07, 0.3497, 0.9369, 1.075e-05, 0.5257, 0.8506, -3.978e-07, 0.5257, 0.8506, -3.978e-07, 0.9871, 0.1602, 3.838e-07, 0.9871, 0.1602, 3.838e-07, 0.9953, 0.08934, -0.03716, 0.8818, -0.4388, -0.1729, 0.8507, -0.5257, 0.0, 0.8507, -0.5257, 0.0, 0.3497, -0.9369, -3.52e-06, 0.1602, -0.9871, 0.0, 0.1602, -0.9871, 0.0, -1.0, -2.34e-07, 4.936e-07, -1.0, -2.34e-07, 4.936e-07, -0.9968, 0.08035, -4.323e-05, -0.9871, -0.1602, 2.853e-07, -0.9927, -0.1055, -0.05872, -0.9871, -0.1602, 2.853e-07, -0.8507, -0.5257, 7.69e-07, -0.828, -0.5115, -0.2298, -0.8507, -0.5257, 7.69e-07, -0.375, -0.9212, -0.1037, -0.5257, -0.8507, 0.0, -0.5257, -0.8507, 0.0, -0.1602, -0.9871, 7.282e-07, -0.08935, -0.9953, -0.03718, -0.1602, -0.9871, 7.282e-07, 1.0, -9.99e-08, 2.468e-07, 0.9968, -0.05872, -0.05485, 0.9968, 0.03715, -0.07125, 0.9871, -0.1602, 2.717e-07, 0.9968, -0.08036, 3.891e-06, 0.9871, -0.1602, 2.717e-07, 0.7071, 0.7071, 1.392e-05, 0.8506, 0.5257, 7.957e-07, 0.8506, 0.5257, 7.957e-07, 0.03075, -0.004992, 0.9995, 0.03115, 3.475e-06, 0.9995, 0.004993, -0.03075, 0.9995, 0.03115, 1.287e-06, 0.9995, 0.03075, 0.004995, 0.9995, -0.03075, -0.004995, 0.9995, 0.03077, 0.004995, 0.9995, 0.02652, 0.01639, 0.9995, 0.01639, 0.02652, 0.9995, 0.01638, 0.0265, 0.9995, 0.00499, 0.03075, 0.9995, -5.858e-07, 0.03115, 0.9995, -1.863e-06, 0.03115, 0.9995, 0.02298, 0.106, 0.9941, -0.03115, -1.333e-06, 0.9995, 0.02298, 0.106, 0.9941, 0.002603, 0.2201, 0.9755, -0.03115, -2.407e-06, 0.9995, 0.002605, 0.2201, 0.9755, -0.1049, 0.2316, 0.9671, -0.1758, 0.1346, 0.9752, -0.1758, 0.1346, 0.9752, -0.03116, 1.758e-06, 0.9995, 0.002607, 0.2201, 0.9755, -0.03115, -1.704e-06, 0.9995, -0.03075, -0.00499, 0.9995, 0.03075, 0.004994, 0.9995, -0.03075, -0.00499, 0.9995, -0.0265, -0.01638, 0.9995, 2.238e-06, -0.03116, 0.9995, -0.0265, -0.01638, 0.9995, -0.01638, -0.0265, 0.9995, -5.914e-07, -0.03116, 0.9995, -0.01637, -0.02648, 0.9995, -0.004985, -0.03073, 0.9995, 2.588e-06, -0.03114, 0.9995, 1.863e-06, -0.03116, 0.9995, 0.004993, -0.03075, 0.9995, 0.03115, 8.903e-07, 0.9995, 0.004992, -0.03074, 0.9995, 0.01637, -0.02649, 0.9995, 0.03075, -0.004992, 0.9995, 0.01638, -0.02651, 0.9995, 0.02651, -0.01638, 0.9995, 0.03076, -0.004995, 0.9995, 0.03115, 9.188e-06, 0.9995, -0.03075, -0.004992, 0.9995, -2.626e-07, -0.03116, 0.9995, 0.03075, 0.004992, 0.9995, 0.01638, 0.0265, 0.9995, -2.974e-06, 0.03115, 0.9995])] * 3)])
me_collider = bpy.data.meshes.new('collider')
me_collider.from_pydata([(-1.538, 0.4631, -0.4312), (-1.538, 0.4631, 0.6017), (-1.538, 0.5963, 0.6017), (-1.538, 0.5963, -0.4312), (-0.7554, 0.5963, -0.4312), (-0.7554, 0.5963, 0.6017), (-0.7554, 0.4631, 0.6017), (-0.7554, 0.4631, -0.4312)], [(0, 1), (1, 2), (2, 3), (3, 4), (4, 5), (5, 6), (6, 7), (7, 0), (6, 1), (5, 2), (7, 4), (3, 0)], [])
me_collider.use_remesh_fix_poles = True
me_collider.use_remesh_preserve_attributes = False
me_collider.update()
me_collider_001 = bpy.data.meshes.new('collider.001')
me_collider_001.from_pydata([(-1.538, 0.5963, -0.4312), (-1.538, 0.5963, 0.5859), (-1.538, 0.7636, 0.5859), (-1.538, 0.7636, -0.4312), (-1.017, 0.7636, -0.4312), (-1.017, 0.7636, 0.5859), (-1.017, 0.5963, 0.5859), (-1.017, 0.5963, -0.4312)], [(0, 1), (1, 2), (2, 3), (3, 4), (4, 5), (5, 6), (6, 7), (7, 0), (6, 1), (5, 2), (7, 4), (3, 0)], [])
me_collider_001.use_remesh_fix_poles = True
me_collider_001.use_remesh_preserve_attributes = False
me_collider_001.update()
me_collider_002 = bpy.data.meshes.new('collider.002')
me_collider_002.from_pydata([(0.7554, 0.4631, -0.4312), (0.7554, 0.4631, 0.6017), (0.7554, 0.5963, 0.6017), (0.7554, 0.5963, -0.4312), (1.538, 0.5963, -0.4312), (1.538, 0.5963, 0.6017), (1.538, 0.4631, 0.6017), (1.538, 0.4631, -0.4312)], [(0, 1), (1, 2), (2, 3), (3, 4), (4, 5), (5, 6), (6, 7), (7, 0), (6, 1), (5, 2), (7, 4), (3, 0)], [])
me_collider_002.use_remesh_fix_poles = True
me_collider_002.use_remesh_preserve_attributes = False
me_collider_002.update()
me_collider_003 = bpy.data.meshes.new('collider.003')
me_collider_003.from_pydata([(1.017, 0.5963, -0.4312), (1.017, 0.5963, 0.5859), (1.017, 0.7636, 0.5859), (1.017, 0.7636, -0.4312), (1.538, 0.7636, -0.4312), (1.538, 0.7636, 0.5859), (1.538, 0.5963, 0.5859), (1.538, 0.5963, -0.4312)], [(0, 1), (1, 2), (2, 3), (3, 4), (4, 5), (5, 6), (6, 7), (7, 0), (6, 1), (5, 2), (7, 4), (3, 0)], [])
me_collider_003.use_remesh_fix_poles = True
me_collider_003.use_remesh_preserve_attributes = False
me_collider_003.update()

# ---- objects
ob_light = bpy.data.objects.new('Light', light_light)
ob_camera = bpy.data.objects.new('Camera', cam_camera)
ob_mk3_cockpit_shell = bpy.data.objects.new('MK3_Cockpit_Shell', None)
ob_shellcollider = bpy.data.objects.new('shellCollider', me_mk3int_002)
ob_collider = bpy.data.objects.new('collider', None)
ob_collider_001 = bpy.data.objects.new('collider.001', None)
ob_collider_002 = bpy.data.objects.new('collider.002', None)
ob_collider_003 = bpy.data.objects.new('collider.003', None)
ob_collider_004 = bpy.data.objects.new('collider.004', me_convexhull)
ob_collider_007 = bpy.data.objects.new('collider.007', me_convexhull_003)
ob_collider_008 = bpy.data.objects.new('collider.008', me_convexhull_004)
ob_collider_009 = bpy.data.objects.new('collider.009', me_convexhull_005)
ob_cutout = bpy.data.objects.new('cutout', me_mk3int_001)
ob_hatch_plane = bpy.data.objects.new('Hatch_Plane', None)
ob_mesh_collider = bpy.data.objects.new('mesh:collider', me_collider)
ob_mesh_collider_001 = bpy.data.objects.new('mesh:collider.001', me_collider_001)
ob_mesh_collider_002 = bpy.data.objects.new('mesh:collider.002', me_collider_002)
ob_mesh_collider_003 = bpy.data.objects.new('mesh:collider.003', me_collider_003)

# ---- transforms, parenting, visibility, modifiers, constraints
ob_light.location = (4.076, 1.005, 5.904)
ob_light.rotation_euler = (0.6503, 0.05522, 1.866)
ob_light.lock_rotations_4d = False
ob_light.empty_display_type = 'ARROWS'
ob_light.color = (0.0, 0.0, 0.0, 0.0)
ob_light.lineart.crease_threshold = 0.0
ob_camera.location = (7.359, -6.926, 4.958)
ob_camera.rotation_euler = (1.109, -4.651e-08, 0.8149)
ob_camera.lock_rotations_4d = False
ob_camera.empty_display_type = 'ARROWS'
ob_camera.color = (0.0, 0.0, 0.0, 0.0)
ob_camera.display_type = 'WIRE'
ob_camera.lineart.crease_threshold = 0.0
ob_mk3_cockpit_shell.location = (0.0, 0.0, 0.0)
ob_mk3_cockpit_shell.rotation_mode = 'QUATERNION'
ob_mk3_cockpit_shell.rotation_quaternion = (1.0, 0.0, 0.0, 0.0)
ob_shellcollider.parent = ob_mk3_cockpit_shell
ob_shellcollider.location = (-0.0003605, 1.129, 0.7436)
ob_shellcollider.rotation_mode = 'QUATERNION'
ob_shellcollider.rotation_quaternion = (0.7071, 0.7071, 0.0, 0.0)
ob_collider.parent = ob_mk3_cockpit_shell
ob_collider.location = (0.0, -0.004648, 0.003554)
ob_collider.rotation_euler = (1.571, -1.329e-07, 1.316e-07)
ob_collider.empty_display_type = 'ARROWS'
ob_collider.empty_display_size = 0.3
ob_collider.instance_type = 'COLLECTION'
ob_collider_001.parent = ob_mk3_cockpit_shell
ob_collider_001.location = (0.0, -0.004648, 0.003554)
ob_collider_001.rotation_euler = (1.571, -1.329e-07, 1.316e-07)
ob_collider_001.empty_display_type = 'ARROWS'
ob_collider_001.empty_display_size = 0.3
ob_collider_001.instance_type = 'COLLECTION'
ob_collider_002.parent = ob_mk3_cockpit_shell
ob_collider_002.location = (0.0, -0.004648, 0.003554)
ob_collider_002.rotation_euler = (1.571, -1.329e-07, 1.316e-07)
ob_collider_002.empty_display_type = 'ARROWS'
ob_collider_002.empty_display_size = 0.3
ob_collider_002.instance_type = 'COLLECTION'
ob_collider_003.parent = ob_mk3_cockpit_shell
ob_collider_003.location = (0.0, -0.004648, 0.003554)
ob_collider_003.rotation_euler = (1.571, -1.329e-07, 1.316e-07)
ob_collider_003.empty_display_type = 'ARROWS'
ob_collider_003.empty_display_size = 0.3
ob_collider_003.instance_type = 'COLLECTION'
ob_collider_004.parent = ob_mk3_cockpit_shell
ob_collider_004.location = (0.0, -0.004648, 0.003554)
ob_collider_004.rotation_euler = (1.571, -1.329e-07, 1.316e-07)
ob_collider_007.parent = ob_mk3_cockpit_shell
ob_collider_007.location = (0.0, -0.004648, 0.003554)
ob_collider_007.rotation_euler = (1.571, -1.329e-07, 1.316e-07)
ob_collider_008.parent = ob_mk3_cockpit_shell
ob_collider_008.location = (0.0, -0.004648, 0.003554)
ob_collider_008.rotation_euler = (1.571, -1.329e-07, 1.316e-07)
ob_collider_009.parent = ob_mk3_cockpit_shell
ob_collider_009.location = (0.0, -0.004648, 0.003554)
ob_collider_009.rotation_euler = (1.571, -1.329e-07, 1.316e-07)
ob_cutout.parent = ob_mk3_cockpit_shell
ob_cutout.location = (-0.0003605, 1.129, 0.7436)
ob_cutout.rotation_mode = 'QUATERNION'
ob_cutout.rotation_quaternion = (0.7071, 0.7071, 0.0, 0.0)
ob_hatch_plane.location = (0.0, 1.186, 0.0)
ob_hatch_plane.rotation_mode = 'QUATERNION'
ob_hatch_plane.rotation_quaternion = (0.7071, 0.7071, 0.0, 0.0)
ob_hatch_plane.scale = (1.0, 1.0, 1.0)
ob_mesh_collider.location = (0.0, 0.0, 0.0)
ob_mesh_collider_001.location = (0.0, 0.0, 0.0)
ob_mesh_collider_002.location = (0.0, 0.0, 0.0)
ob_mesh_collider_003.location = (0.0, 0.0, 0.0)
ob_collider.instance_collection = col_collider_collider
ob_collider_001.instance_collection = col_collider_collider_001
ob_collider_002.instance_collection = col_collider_collider_002
ob_collider_003.instance_collection = col_collider_collider_003

# ---- collection membership
col_collection.objects.link(ob_light)
col_collection.objects.link(ob_camera)
col_collection.objects.link(ob_mk3_cockpit_shell)
col_collection.objects.link(ob_shellcollider)
col_collection.objects.link(ob_collider)
col_collection.objects.link(ob_collider_001)
col_collection.objects.link(ob_collider_002)
col_collection.objects.link(ob_collider_003)
col_collection.objects.link(ob_collider_004)
col_collection.objects.link(ob_collider_007)
col_collection.objects.link(ob_collider_008)
col_collection.objects.link(ob_collider_009)
col_collection.objects.link(ob_cutout)
col_collection.objects.link(ob_hatch_plane)
col_collider_collider.objects.link(ob_mesh_collider)
col_collider_collider_001.objects.link(ob_mesh_collider_001)
col_collider_collider_002.objects.link(ob_mesh_collider_002)
col_collider_collider_003.objects.link(ob_mesh_collider_003)

# ---- scene / render settings (as saved in the file)
scene.camera = ob_camera
scene.frame_start = 1; scene.frame_end = 250; scene.frame_set(1)
scene.render.engine = 'BLENDER_EEVEE_NEXT'
scene.cycles.sampling_pattern = 'TABULATED_SOBOL'
scene.cycles.use_light_tree = False
scene.view_settings.view_transform = 'Filmic'
bpy.context.view_layer.update()
